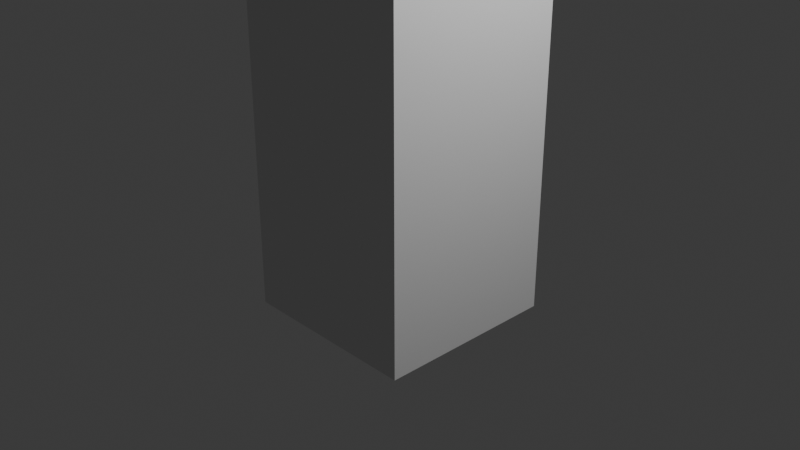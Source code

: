 # Source: post_1.blend  (saved by Blender 4.3.34; exported with 4.5.12 LTS)
import bpy
from mathutils import Matrix  # noqa: F401  (used for matrix-valued properties, if any)

bpy.ops.wm.read_factory_settings(use_empty=True)
scene = bpy.context.scene
scene.name = 'Scene'

# ---- collections
col_collection = bpy.data.collections.new('Collection'); scene.collection.children.link(col_collection)

# ---- world
world_world = bpy.data.worlds.new('World'); scene.world = world_world
world_world.use_nodes = True; world_world.node_tree.nodes.clear()
_N = world_world.node_tree.nodes; _L = world_world.node_tree.links
n0 = _N.new('ShaderNodeOutputWorld'); n0.name = 'World Output'; n0.location = (300, 300)
n1 = _N.new('ShaderNodeBackground'); n1.name = 'Background'; n1.location = (10, 300)
n1.inputs[0].default_value = (0.05088, 0.05088, 0.05088, 1.0)
_L.new(n1.outputs[0], n0.inputs[0])
n0.is_active_output = True
world_world.color = (0.05088, 0.05088, 0.05088)
world_world.sun_shadow_jitter_overblur = 0.0

# ---- cameras
cam_camera = bpy.data.cameras.new('Camera')
cam_camera.clip_end = 100.0
cam_camera.ortho_scale = 7.314

# ---- lights
light_light = bpy.data.lights.new('Light', 'POINT')
light_light.energy = 1000.0
light_light.shadow_soft_size = 0.1

# ---- meshes
me_cube_001 = bpy.data.meshes.new('Cube.001')
me_cube_001.from_pydata([(-1.0, -1.0, -1.0), (-1.0, -1.0, 1.0), (-1.0, 1.0, -1.0), (-1.0, 1.0, 1.0), (1.0, -1.0, -1.0), (1.0, -1.0, 1.0), (1.0, 1.0, -1.0), (1.0, 1.0, 1.0), (-1.0, -1.0, 4.713), (-1.0, 1.0, 4.713), (1.0, 1.0, 4.713), (1.0, -1.0, 4.713), (2.059, -1.0, 7.53), (2.059, 1.0, 7.53), (2.059, 1.0, 5.53), (2.059, -1.0, 5.53), (3.518, -1.0, 7.53), (3.518, 1.0, 7.53), (3.518, 1.0, 5.53), (3.518, -1.0, 5.53)], [], [(0, 1, 3, 2), (2, 3, 7, 6), (6, 7, 5, 4), (4, 5, 1, 0), (2, 6, 4, 0), (5, 7, 10, 11), (8, 11, 15, 12), (3, 1, 8, 9), (1, 5, 11, 8), (7, 3, 9, 10), (15, 14, 18, 19), (10, 9, 13, 14), (11, 10, 14, 15), (9, 8, 12, 13), (18, 17, 16, 19), (13, 12, 16, 17), (12, 15, 19, 16), (14, 13, 17, 18)])
_uv = me_cube_001.uv_layers.new(name='UVMap')
_uv.uv.foreach_set('vector', [0.6622, 0.7685, 0.6622, 0.6541, 0.8311, 0.6541, 0.8311, 0.7685, 0.5047, 0.8092, 0.4439, 0.6517, 0.6015, 0.5909, 0.6622, 0.7485, 0.8311, 0.6083, 0.8311, 0.5051, 1.0, 0.5051, 1.0, 0.6083, 2.783e-08, 0.7485, 0.06076, 0.5909, 0.2183, 0.6517, 0.1576, 0.8092, 0.8311, 0.742, 0.8311, 0.6083, 1.0, 0.6083, 1.0, 0.742, 1.0, 0.5051, 0.8311, 0.5051, 0.8311, 0.3136, 1.0, 0.3136, 0.3311, 0.3592, 0.1736, 0.2984, 0.115, 0.2019, 0.1757, 0.04433, 0.8311, 0.6541, 0.6622, 0.6541, 0.6622, 0.4417, 0.8311, 0.4417, 0.2183, 0.6517, 0.06076, 0.5909, 0.1736, 0.2984, 0.3311, 0.3592, 0.6015, 0.5909, 0.4439, 0.6517, 0.3311, 0.3592, 0.4887, 0.2984, 1.0, 0.2007, 0.8311, 0.2007, 0.8311, 0.1032, 1.0, 0.1032, 0.4887, 0.2984, 0.3311, 0.3592, 0.4865, 0.04433, 0.5473, 0.2019, 1.0, 0.3136, 0.8311, 0.3136, 0.8311, 0.2007, 1.0, 0.2007, 0.8311, 0.4417, 0.6622, 0.4417, 0.6622, 0.09063, 0.8311, 0.09063, 0.8311, 0.1032, 0.8311, 0.0, 1.0, 0.0, 1.0, 0.1032, 0.8311, 0.09063, 0.6622, 0.09063, 0.6622, 4.026e-08, 0.8311, 4.026e-08, 0.1757, 0.04433, 0.115, 0.2019, -2.711e-08, 0.1576, 0.06076, 3.231e-08, 0.5473, 0.2019, 0.4865, 0.04433, 0.6015, 6.062e-08, 0.6622, 0.1576])
me_cube_001.update()

# ---- objects
ob_light = bpy.data.objects.new('Light', light_light)
ob_camera = bpy.data.objects.new('Camera', cam_camera)
ob_cube = bpy.data.objects.new('Cube', me_cube_001)

# ---- transforms, parenting, visibility, modifiers, constraints
ob_light.location = (4.076, 1.005, 5.904)
ob_light.rotation_euler = (0.6503, 0.05522, 1.866)
ob_light.lock_rotations_4d = False
ob_light.empty_display_type = 'ARROWS'
ob_light.color = (0.0, 0.0, 0.0, 0.0)
ob_light.lineart.crease_threshold = 0.0
ob_camera.location = (7.359, -6.926, 4.958)
ob_camera.rotation_euler = (1.109, 0.0, 0.8149)
ob_camera.lock_rotations_4d = False
ob_camera.empty_display_type = 'ARROWS'
ob_camera.color = (0.0, 0.0, 0.0, 0.0)
ob_camera.display_type = 'WIRE'
ob_camera.lineart.crease_threshold = 0.0
ob_cube.location = (0.0, 0.0, 0.0)

# ---- collection membership
col_collection.objects.link(ob_light)
col_collection.objects.link(ob_camera)
col_collection.objects.link(ob_cube)

# ---- scene / render settings (as saved in the file)
scene.camera = ob_camera
scene.frame_start = 1; scene.frame_end = 250; scene.frame_set(1)
scene.render.engine = 'BLENDER_EEVEE_NEXT'
bpy.context.view_layer.update()
